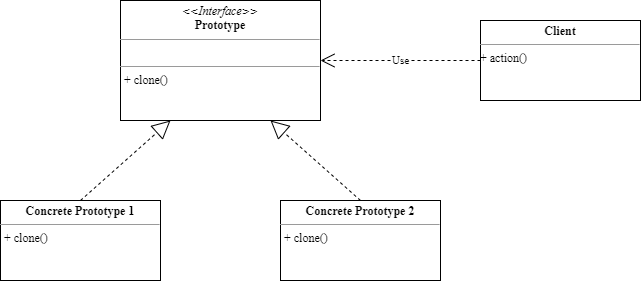

The diagram above was exported from draw.io. Its source (the exported page's mxGraphModel, read from the mxfile embedded in the PNG):
<mxGraphModel dx="1100" dy="642" grid="1" gridSize="10" guides="1" tooltips="1" connect="1" arrows="1" fold="1" page="1" pageScale="1" pageWidth="827" pageHeight="1169" math="0" shadow="0">
  <root>
    <mxCell id="0" />
    <mxCell id="1" parent="0" />
    <mxCell id="TtWYrXQqAX_kC7jo8qvN-22" value="&lt;p style=&quot;margin: 0px ; margin-top: 4px ; text-align: center&quot;&gt;&lt;i&gt;&amp;lt;&amp;lt;Interface&amp;gt;&amp;gt;&lt;/i&gt;&lt;br&gt;&lt;b&gt;Prototype&lt;/b&gt;&lt;/p&gt;&lt;hr size=&quot;1&quot;&gt;&lt;p style=&quot;margin: 0px ; margin-left: 4px&quot;&gt;&lt;br&gt;&lt;/p&gt;&lt;hr size=&quot;1&quot;&gt;&lt;p style=&quot;margin: 0px ; margin-left: 4px&quot;&gt;+ clone()&lt;br&gt;&lt;/p&gt;" style="verticalAlign=top;align=left;overflow=fill;fontSize=12;fontFamily=Times New Roman;html=1;" parent="1" vertex="1">
      <mxGeometry x="160" y="200" width="200" height="120" as="geometry" />
    </mxCell>
    <mxCell id="TtWYrXQqAX_kC7jo8qvN-23" value="&lt;p style=&quot;margin: 0px ; margin-top: 4px ; text-align: center&quot;&gt;&lt;b&gt;Concrete Prototype 1&lt;/b&gt;&lt;/p&gt;&lt;hr size=&quot;1&quot;&gt;&lt;p style=&quot;margin: 0px ; margin-left: 4px&quot;&gt;+ clone()&lt;/p&gt;" style="verticalAlign=top;align=left;overflow=fill;fontSize=12;fontFamily=Times New Roman;html=1;" parent="1" vertex="1">
      <mxGeometry x="40" y="400" width="160" height="80" as="geometry" />
    </mxCell>
    <mxCell id="TtWYrXQqAX_kC7jo8qvN-24" style="edgeStyle=orthogonalEdgeStyle;rounded=0;orthogonalLoop=1;jettySize=auto;html=1;exitX=0.5;exitY=1;exitDx=0;exitDy=0;fontFamily=Times New Roman;" parent="1" source="TtWYrXQqAX_kC7jo8qvN-23" target="TtWYrXQqAX_kC7jo8qvN-23" edge="1">
      <mxGeometry relative="1" as="geometry" />
    </mxCell>
    <mxCell id="TtWYrXQqAX_kC7jo8qvN-25" style="edgeStyle=orthogonalEdgeStyle;rounded=0;orthogonalLoop=1;jettySize=auto;html=1;exitX=0.5;exitY=1;exitDx=0;exitDy=0;fontFamily=Times New Roman;" parent="1" source="TtWYrXQqAX_kC7jo8qvN-23" target="TtWYrXQqAX_kC7jo8qvN-23" edge="1">
      <mxGeometry relative="1" as="geometry" />
    </mxCell>
    <mxCell id="TtWYrXQqAX_kC7jo8qvN-26" style="edgeStyle=orthogonalEdgeStyle;rounded=0;orthogonalLoop=1;jettySize=auto;html=1;exitX=0.5;exitY=1;exitDx=0;exitDy=0;fontFamily=Times New Roman;" parent="1" source="TtWYrXQqAX_kC7jo8qvN-23" target="TtWYrXQqAX_kC7jo8qvN-23" edge="1">
      <mxGeometry relative="1" as="geometry" />
    </mxCell>
    <mxCell id="TtWYrXQqAX_kC7jo8qvN-27" value="&lt;p style=&quot;margin: 0px ; margin-top: 4px ; text-align: center&quot;&gt;&lt;b&gt;Concrete Prototype 2&lt;/b&gt;&lt;/p&gt;&lt;hr size=&quot;1&quot;&gt;&lt;p style=&quot;margin: 0px ; margin-left: 4px&quot;&gt;+ clone()&lt;/p&gt;" style="verticalAlign=top;align=left;overflow=fill;fontSize=12;fontFamily=Times New Roman;html=1;" parent="1" vertex="1">
      <mxGeometry x="320" y="400" width="160" height="80" as="geometry" />
    </mxCell>
    <mxCell id="TtWYrXQqAX_kC7jo8qvN-28" value="" style="endArrow=block;endSize=16;endFill=0;html=1;fontFamily=Times New Roman;exitX=0.5;exitY=0;exitDx=0;exitDy=0;entryX=0.25;entryY=1;entryDx=0;entryDy=0;dashed=1;" parent="1" source="TtWYrXQqAX_kC7jo8qvN-23" target="TtWYrXQqAX_kC7jo8qvN-22" edge="1">
      <mxGeometry width="160" relative="1" as="geometry">
        <mxPoint x="100" y="560" as="sourcePoint" />
        <mxPoint x="260" y="560" as="targetPoint" />
      </mxGeometry>
    </mxCell>
    <mxCell id="TtWYrXQqAX_kC7jo8qvN-29" value="" style="endArrow=block;endSize=16;endFill=0;html=1;fontFamily=Times New Roman;exitX=0.5;exitY=0;exitDx=0;exitDy=0;entryX=0.75;entryY=1;entryDx=0;entryDy=0;dashed=1;" parent="1" source="TtWYrXQqAX_kC7jo8qvN-27" target="TtWYrXQqAX_kC7jo8qvN-22" edge="1">
      <mxGeometry width="160" relative="1" as="geometry">
        <mxPoint x="250" y="540" as="sourcePoint" />
        <mxPoint x="410" y="540" as="targetPoint" />
      </mxGeometry>
    </mxCell>
    <mxCell id="TtWYrXQqAX_kC7jo8qvN-30" value="&lt;p style=&quot;margin: 0px ; margin-top: 4px ; text-align: center&quot;&gt;&lt;b&gt;Client&lt;/b&gt;&lt;/p&gt;&lt;hr size=&quot;1&quot;&gt;&lt;div style=&quot;height: 2px&quot;&gt;+ action()&lt;/div&gt;" style="verticalAlign=top;align=left;overflow=fill;fontSize=12;fontFamily=Times New Roman;html=1;" parent="1" vertex="1">
      <mxGeometry x="520" y="220" width="160" height="80" as="geometry" />
    </mxCell>
    <mxCell id="TtWYrXQqAX_kC7jo8qvN-32" value="Use" style="endArrow=open;endSize=12;dashed=1;html=1;fontFamily=Times New Roman;entryX=1;entryY=0.5;entryDx=0;entryDy=0;exitX=0;exitY=0.5;exitDx=0;exitDy=0;" parent="1" source="TtWYrXQqAX_kC7jo8qvN-30" target="TtWYrXQqAX_kC7jo8qvN-22" edge="1">
      <mxGeometry width="160" relative="1" as="geometry">
        <mxPoint x="510" y="360" as="sourcePoint" />
        <mxPoint x="670" y="360" as="targetPoint" />
      </mxGeometry>
    </mxCell>
  </root>
</mxGraphModel>